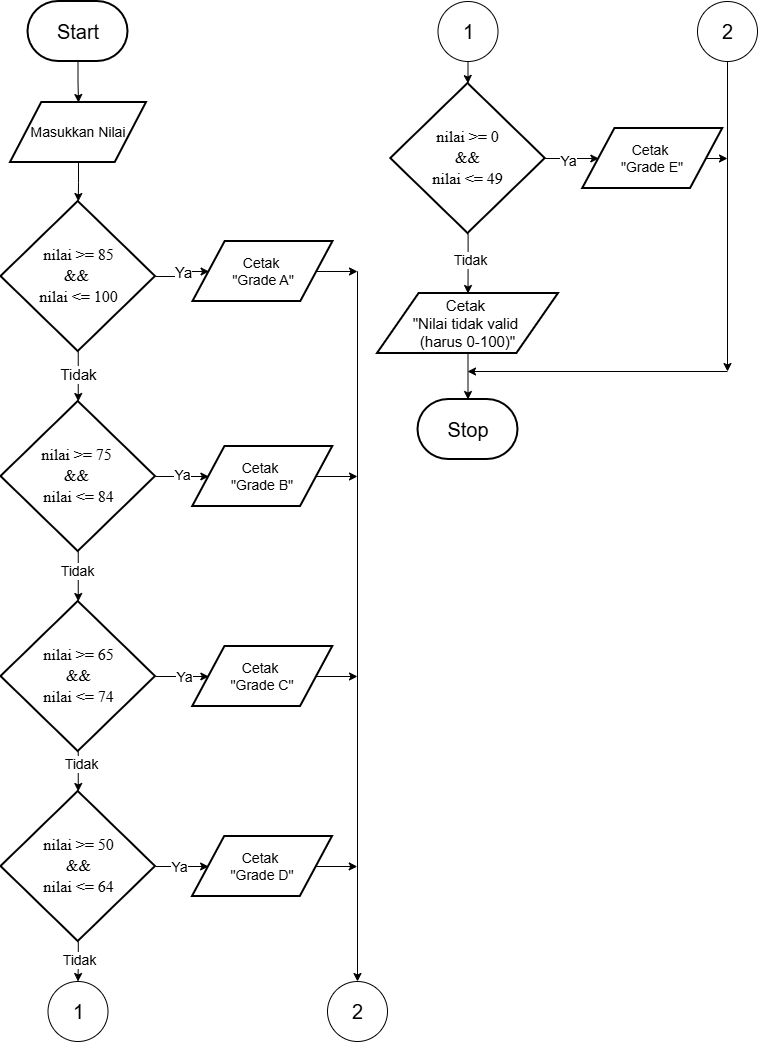

The diagram above was exported from draw.io. Its source (the exported page's mxGraphModel, read from the mxfile embedded in the PNG):
<mxGraphModel dx="1042" dy="634" grid="1" gridSize="10" guides="1" tooltips="1" connect="1" arrows="1" fold="1" page="1" pageScale="1" pageWidth="850" pageHeight="1100" math="0" shadow="0">
  <root>
    <mxCell id="0" />
    <mxCell id="1" parent="0" />
    <mxCell id="sLIQi9DHKcyAE-emkKpp-1" edge="1" parent="1" source="sLIQi9DHKcyAE-emkKpp-2" style="edgeStyle=orthogonalEdgeStyle;rounded=0;orthogonalLoop=1;jettySize=auto;html=1;" target="sLIQi9DHKcyAE-emkKpp-5" value="">
      <mxGeometry relative="1" as="geometry" />
    </mxCell>
    <mxCell id="sLIQi9DHKcyAE-emkKpp-2" parent="1" style="strokeWidth=2;html=1;shape=mxgraph.flowchart.terminator;whiteSpace=wrap;" value="&lt;font style=&quot;font-size: 20px;&quot;&gt;Start&lt;/font&gt;" vertex="1">
      <mxGeometry height="60" width="100" x="100.5" y="40" as="geometry" />
    </mxCell>
    <mxCell id="sLIQi9DHKcyAE-emkKpp-3" parent="1" style="strokeWidth=2;html=1;shape=mxgraph.flowchart.terminator;whiteSpace=wrap;" value="&lt;font style=&quot;font-size: 20px;&quot;&gt;Stop&lt;/font&gt;" vertex="1">
      <mxGeometry height="60" width="100" x="490.5" y="438.0000000000001" as="geometry" />
    </mxCell>
    <mxCell id="sLIQi9DHKcyAE-emkKpp-4" edge="1" parent="1" source="sLIQi9DHKcyAE-emkKpp-5" style="edgeStyle=orthogonalEdgeStyle;rounded=0;orthogonalLoop=1;jettySize=auto;html=1;" target="sLIQi9DHKcyAE-emkKpp-10" value="">
      <mxGeometry relative="1" as="geometry" />
    </mxCell>
    <mxCell id="sLIQi9DHKcyAE-emkKpp-5" parent="1" style="shape=parallelogram;html=1;strokeWidth=2;perimeter=parallelogramPerimeter;whiteSpace=wrap;rounded=1;arcSize=0;size=0.23;" value="&lt;font style=&quot;font-size: 14px;&quot;&gt;Masukkan Nilai&lt;/font&gt;" vertex="1">
      <mxGeometry height="60" width="136" x="83" y="141" as="geometry" />
    </mxCell>
    <mxCell id="sLIQi9DHKcyAE-emkKpp-6" edge="1" parent="1" source="sLIQi9DHKcyAE-emkKpp-10" style="edgeStyle=orthogonalEdgeStyle;rounded=0;orthogonalLoop=1;jettySize=auto;html=1;fontSize=17;" target="sLIQi9DHKcyAE-emkKpp-12" value="">
      <mxGeometry relative="1" as="geometry" />
    </mxCell>
    <mxCell id="sLIQi9DHKcyAE-emkKpp-7" connectable="0" parent="sLIQi9DHKcyAE-emkKpp-6" style="edgeLabel;html=1;align=center;verticalAlign=middle;resizable=0;points=[];" value="&lt;font style=&quot;font-size: 15px;&quot;&gt;Ya&lt;/font&gt;" vertex="1">
      <mxGeometry relative="1" x="0.0931" as="geometry">
        <mxPoint as="offset" />
      </mxGeometry>
    </mxCell>
    <mxCell id="sLIQi9DHKcyAE-emkKpp-8" edge="1" parent="1" source="sLIQi9DHKcyAE-emkKpp-10" style="edgeStyle=orthogonalEdgeStyle;rounded=0;orthogonalLoop=1;jettySize=auto;html=1;" target="sLIQi9DHKcyAE-emkKpp-17" value="">
      <mxGeometry relative="1" as="geometry" />
    </mxCell>
    <mxCell id="sLIQi9DHKcyAE-emkKpp-9" connectable="0" parent="sLIQi9DHKcyAE-emkKpp-8" style="edgeLabel;html=1;align=center;verticalAlign=middle;resizable=0;points=[];" value="&lt;font style=&quot;font-size: 15px;&quot;&gt;Tidak&lt;/font&gt;" vertex="1">
      <mxGeometry relative="1" x="-0.2415" as="geometry">
        <mxPoint y="3" as="offset" />
      </mxGeometry>
    </mxCell>
    <mxCell id="sLIQi9DHKcyAE-emkKpp-10" parent="1" style="strokeWidth=2;html=1;shape=mxgraph.flowchart.decision;whiteSpace=wrap;" value="&lt;div style=&quot;line-height: 19px;&quot;&gt;&lt;div style=&quot;line-height: 19px; color: rgb(187, 190, 191);&quot;&gt;&lt;font style=&quot;color: rgb(0, 0, 0); font-size: 16px;&quot; face=&quot;Times New Roman&quot;&gt;&lt;span style=&quot;white-space: pre;&quot;&gt;nilai &amp;gt;= 85&lt;/span&gt;&lt;/font&gt;&lt;/div&gt;&lt;div style=&quot;line-height: 19px; color: rgb(187, 190, 191);&quot;&gt;&lt;font style=&quot;color: rgb(0, 0, 0); font-size: 16px;&quot; face=&quot;Times New Roman&quot;&gt;&lt;span style=&quot;white-space: pre;&quot;&gt;&amp;amp;&amp;amp; &lt;/span&gt;&lt;/font&gt;&lt;/div&gt;&lt;div style=&quot;line-height: 19px; color: rgb(187, 190, 191);&quot;&gt;&lt;font style=&quot;color: rgb(0, 0, 0); font-size: 16px;&quot; face=&quot;Times New Roman&quot;&gt;&lt;span style=&quot;white-space: pre;&quot;&gt;nilai &amp;lt;= 100&lt;/span&gt;&lt;/font&gt;&lt;/div&gt;&lt;/div&gt;" vertex="1">
      <mxGeometry height="150" width="154.5" x="73.5" y="240" as="geometry" />
    </mxCell>
    <mxCell id="sLIQi9DHKcyAE-emkKpp-11" edge="1" parent="1" source="sLIQi9DHKcyAE-emkKpp-12" style="edgeStyle=orthogonalEdgeStyle;rounded=0;orthogonalLoop=1;jettySize=auto;html=1;" value="">
      <mxGeometry relative="1" as="geometry">
        <mxPoint x="430" y="310" as="targetPoint" />
      </mxGeometry>
    </mxCell>
    <mxCell id="sLIQi9DHKcyAE-emkKpp-12" parent="1" style="shape=parallelogram;html=1;strokeWidth=2;perimeter=parallelogramPerimeter;whiteSpace=wrap;rounded=1;arcSize=0;size=0.23;fontSize=14;" value="Cetak&amp;nbsp;&lt;div&gt;&quot;Grade A&quot;&lt;/div&gt;" vertex="1">
      <mxGeometry height="60" width="140" x="265.5" y="280" as="geometry" />
    </mxCell>
    <mxCell id="sLIQi9DHKcyAE-emkKpp-13" edge="1" parent="1" source="sLIQi9DHKcyAE-emkKpp-17" style="edgeStyle=orthogonalEdgeStyle;rounded=0;orthogonalLoop=1;jettySize=auto;html=1;" target="sLIQi9DHKcyAE-emkKpp-22" value="">
      <mxGeometry relative="1" as="geometry" />
    </mxCell>
    <mxCell id="sLIQi9DHKcyAE-emkKpp-14" connectable="0" parent="sLIQi9DHKcyAE-emkKpp-13" style="edgeLabel;html=1;align=center;verticalAlign=middle;resizable=0;points=[];" value="&lt;font style=&quot;font-size: 14px;&quot;&gt;Tidak&lt;/font&gt;" vertex="1">
      <mxGeometry relative="1" x="-0.2262" y="-1" as="geometry">
        <mxPoint as="offset" />
      </mxGeometry>
    </mxCell>
    <mxCell id="sLIQi9DHKcyAE-emkKpp-15" edge="1" parent="1" source="sLIQi9DHKcyAE-emkKpp-17" style="edgeStyle=orthogonalEdgeStyle;rounded=0;orthogonalLoop=1;jettySize=auto;html=1;" target="sLIQi9DHKcyAE-emkKpp-24" value="">
      <mxGeometry relative="1" as="geometry" />
    </mxCell>
    <mxCell id="sLIQi9DHKcyAE-emkKpp-16" connectable="0" parent="sLIQi9DHKcyAE-emkKpp-15" style="edgeLabel;html=1;align=center;verticalAlign=middle;resizable=0;points=[];" value="&lt;font style=&quot;font-size: 14px;&quot;&gt;Ya&lt;/font&gt;" vertex="1">
      <mxGeometry relative="1" x="0.0793" y="2" as="geometry">
        <mxPoint as="offset" />
      </mxGeometry>
    </mxCell>
    <mxCell id="sLIQi9DHKcyAE-emkKpp-17" parent="1" style="strokeWidth=2;html=1;shape=mxgraph.flowchart.decision;whiteSpace=wrap;" value="&lt;div style=&quot;line-height: 19px;&quot;&gt;&lt;font style=&quot;font-size: 16px;&quot; face=&quot;Times New Roman&quot;&gt;nilai &amp;gt;= 75&amp;nbsp;&lt;/font&gt;&lt;/div&gt;&lt;div style=&quot;line-height: 19px;&quot;&gt;&lt;font style=&quot;font-size: 16px;&quot; face=&quot;Times New Roman&quot;&gt;&amp;amp;&amp;amp;&amp;nbsp;&lt;/font&gt;&lt;/div&gt;&lt;div style=&quot;line-height: 19px;&quot;&gt;&lt;font style=&quot;font-size: 16px;&quot; face=&quot;Times New Roman&quot;&gt;nilai &amp;lt;= 84&lt;/font&gt;&lt;/div&gt;" vertex="1">
      <mxGeometry height="150" width="154.5" x="73.5" y="440" as="geometry" />
    </mxCell>
    <mxCell id="sLIQi9DHKcyAE-emkKpp-18" edge="1" parent="1" source="sLIQi9DHKcyAE-emkKpp-22" style="edgeStyle=orthogonalEdgeStyle;rounded=0;orthogonalLoop=1;jettySize=auto;html=1;" target="sLIQi9DHKcyAE-emkKpp-31" value="">
      <mxGeometry relative="1" as="geometry">
        <mxPoint x="240" y="820" as="targetPoint" />
      </mxGeometry>
    </mxCell>
    <mxCell id="sLIQi9DHKcyAE-emkKpp-19" connectable="0" parent="sLIQi9DHKcyAE-emkKpp-18" style="edgeLabel;html=1;align=center;verticalAlign=middle;resizable=0;points=[];" value="&lt;font style=&quot;font-size: 14px;&quot;&gt;Tidak&lt;/font&gt;" vertex="1">
      <mxGeometry relative="1" x="-0.4248" y="3" as="geometry">
        <mxPoint as="offset" />
      </mxGeometry>
    </mxCell>
    <mxCell id="sLIQi9DHKcyAE-emkKpp-20" edge="1" parent="1" source="sLIQi9DHKcyAE-emkKpp-22" style="edgeStyle=orthogonalEdgeStyle;rounded=0;orthogonalLoop=1;jettySize=auto;html=1;" target="sLIQi9DHKcyAE-emkKpp-26" value="">
      <mxGeometry relative="1" as="geometry" />
    </mxCell>
    <mxCell id="sLIQi9DHKcyAE-emkKpp-21" connectable="0" parent="sLIQi9DHKcyAE-emkKpp-20" style="edgeLabel;html=1;align=center;verticalAlign=middle;resizable=0;points=[];" value="&lt;font style=&quot;font-size: 14px;&quot;&gt;Ya&lt;/font&gt;" vertex="1">
      <mxGeometry relative="1" x="0.1496" as="geometry">
        <mxPoint as="offset" />
      </mxGeometry>
    </mxCell>
    <mxCell id="sLIQi9DHKcyAE-emkKpp-22" parent="1" style="strokeWidth=2;html=1;shape=mxgraph.flowchart.decision;whiteSpace=wrap;" value="&lt;div style=&quot;line-height: 19px;&quot;&gt;&lt;font face=&quot;Times New Roman&quot; style=&quot;font-size: 16px;&quot;&gt;&lt;span style=&quot;white-space: pre;&quot;&gt;nilai &amp;gt;= 65&lt;/span&gt;&lt;/font&gt;&lt;/div&gt;&lt;div style=&quot;line-height: 19px;&quot;&gt;&lt;font face=&quot;Times New Roman&quot; style=&quot;font-size: 16px;&quot;&gt;&lt;span style=&quot;white-space: pre;&quot;&gt;&amp;amp;&amp;amp;&lt;/span&gt;&lt;/font&gt;&lt;/div&gt;&lt;div style=&quot;line-height: 19px;&quot;&gt;&lt;font face=&quot;Times New Roman&quot; style=&quot;font-size: 16px;&quot;&gt;&lt;span style=&quot;white-space: pre;&quot;&gt;nilai &amp;lt;= 74&lt;/span&gt;&lt;/font&gt;&lt;/div&gt;" vertex="1">
      <mxGeometry height="150" width="154.5" x="73.5" y="640" as="geometry" />
    </mxCell>
    <mxCell id="sLIQi9DHKcyAE-emkKpp-23" edge="1" parent="1" source="sLIQi9DHKcyAE-emkKpp-24" style="edgeStyle=orthogonalEdgeStyle;rounded=0;orthogonalLoop=1;jettySize=auto;html=1;exitX=1;exitY=0.5;exitDx=0;exitDy=0;">
      <mxGeometry relative="1" as="geometry">
        <mxPoint x="430" y="515" as="targetPoint" />
      </mxGeometry>
    </mxCell>
    <mxCell id="sLIQi9DHKcyAE-emkKpp-24" parent="1" style="shape=parallelogram;html=1;strokeWidth=2;perimeter=parallelogramPerimeter;whiteSpace=wrap;rounded=1;arcSize=0;size=0.23;fontSize=14;" value="Cetak&amp;nbsp;&lt;div&gt;&quot;Grade B&quot;&lt;/div&gt;" vertex="1">
      <mxGeometry height="60" width="140" x="265.25" y="485" as="geometry" />
    </mxCell>
    <mxCell id="sLIQi9DHKcyAE-emkKpp-25" edge="1" parent="1" source="sLIQi9DHKcyAE-emkKpp-26" style="edgeStyle=orthogonalEdgeStyle;rounded=0;orthogonalLoop=1;jettySize=auto;html=1;exitX=1;exitY=0.5;exitDx=0;exitDy=0;">
      <mxGeometry relative="1" as="geometry">
        <mxPoint x="430" y="715" as="targetPoint" />
      </mxGeometry>
    </mxCell>
    <mxCell id="sLIQi9DHKcyAE-emkKpp-26" parent="1" style="shape=parallelogram;html=1;strokeWidth=2;perimeter=parallelogramPerimeter;whiteSpace=wrap;rounded=1;arcSize=0;size=0.23;fontSize=14;" value="&lt;font&gt;Cetak&amp;nbsp;&lt;/font&gt;&lt;div&gt;&lt;font&gt;&quot;&lt;/font&gt;&lt;span style=&quot;background-color: transparent; color: light-dark(rgb(0, 0, 0), rgb(255, 255, 255));&quot;&gt;Grade C&quot;&lt;/span&gt;&lt;/div&gt;" vertex="1">
      <mxGeometry height="60" width="140" x="265.25" y="685" as="geometry" />
    </mxCell>
    <mxCell id="sLIQi9DHKcyAE-emkKpp-27" edge="1" parent="1" source="sLIQi9DHKcyAE-emkKpp-28" style="edgeStyle=orthogonalEdgeStyle;rounded=0;orthogonalLoop=1;jettySize=auto;html=1;" target="sLIQi9DHKcyAE-emkKpp-3" value="">
      <mxGeometry relative="1" as="geometry" />
    </mxCell>
    <mxCell id="sLIQi9DHKcyAE-emkKpp-28" parent="1" style="shape=parallelogram;html=1;strokeWidth=2;perimeter=parallelogramPerimeter;whiteSpace=wrap;rounded=1;arcSize=0;size=0.23;" value="&lt;font style=&quot;font-size: 15px;&quot;&gt;Cetak&amp;nbsp;&lt;/font&gt;&lt;div&gt;&lt;span style=&quot;font-size: 15px;&quot;&gt;&quot;&lt;/span&gt;&lt;span style=&quot;background-color: transparent; font-size: 15px;&quot;&gt;Nilai tidak valid&amp;nbsp;&lt;/span&gt;&lt;/div&gt;&lt;div&gt;&lt;span style=&quot;background-color: transparent; font-size: 15px;&quot;&gt;(harus 0-100)&quot;&lt;/span&gt;&lt;/div&gt;" vertex="1">
      <mxGeometry height="60" width="181" x="450" y="332.0000000000001" as="geometry" />
    </mxCell>
    <mxCell id="sLIQi9DHKcyAE-emkKpp-29" edge="1" parent="1" style="endArrow=classic;html=1;rounded=0;entryX=0.5;entryY=0;entryDx=0;entryDy=0;entryPerimeter=0;" target="sLIQi9DHKcyAE-emkKpp-53" value="">
      <mxGeometry height="50" relative="1" width="50" as="geometry">
        <Array as="points">
          <mxPoint x="430" y="310" />
        </Array>
        <mxPoint x="430" y="320" as="sourcePoint" />
        <mxPoint x="430" y="1000" as="targetPoint" />
      </mxGeometry>
    </mxCell>
    <mxCell id="sLIQi9DHKcyAE-emkKpp-30" edge="1" parent="1" style="endArrow=classic;html=1;rounded=0;" value="">
      <mxGeometry height="50" relative="1" width="50" as="geometry">
        <mxPoint x="800" y="410" as="sourcePoint" />
        <mxPoint x="540" y="410" as="targetPoint" />
      </mxGeometry>
    </mxCell>
    <mxCell id="sLIQi9DHKcyAE-emkKpp-36" edge="1" parent="1" source="sLIQi9DHKcyAE-emkKpp-31" style="edgeStyle=orthogonalEdgeStyle;rounded=0;orthogonalLoop=1;jettySize=auto;html=1;" target="sLIQi9DHKcyAE-emkKpp-35" value="">
      <mxGeometry relative="1" as="geometry" />
    </mxCell>
    <mxCell id="sLIQi9DHKcyAE-emkKpp-43" connectable="0" parent="sLIQi9DHKcyAE-emkKpp-36" style="edgeLabel;html=1;align=center;verticalAlign=middle;resizable=0;points=[];" value="&lt;span style=&quot;font-size: 14px;&quot;&gt;Ya&lt;/span&gt;" vertex="1">
      <mxGeometry relative="1" x="-0.0034" as="geometry">
        <mxPoint as="offset" />
      </mxGeometry>
    </mxCell>
    <mxCell id="sLIQi9DHKcyAE-emkKpp-37" edge="1" parent="1" source="sLIQi9DHKcyAE-emkKpp-31" style="edgeStyle=orthogonalEdgeStyle;rounded=0;orthogonalLoop=1;jettySize=auto;html=1;entryX=0.5;entryY=0;entryDx=0;entryDy=0;entryPerimeter=0;" target="sLIQi9DHKcyAE-emkKpp-49" value="">
      <mxGeometry relative="1" as="geometry">
        <mxPoint x="179.75" y="1050" as="targetPoint" />
      </mxGeometry>
    </mxCell>
    <mxCell id="sLIQi9DHKcyAE-emkKpp-45" connectable="0" parent="sLIQi9DHKcyAE-emkKpp-37" style="edgeLabel;html=1;align=center;verticalAlign=middle;resizable=0;points=[];" value="&lt;span style=&quot;font-size: 14px;&quot;&gt;Tidak&lt;/span&gt;" vertex="1">
      <mxGeometry relative="1" x="-0.1208" y="1" as="geometry">
        <mxPoint as="offset" />
      </mxGeometry>
    </mxCell>
    <mxCell id="sLIQi9DHKcyAE-emkKpp-31" parent="1" style="strokeWidth=2;html=1;shape=mxgraph.flowchart.decision;whiteSpace=wrap;" value="&lt;div style=&quot;line-height: 19px;&quot;&gt;&lt;font face=&quot;Times New Roman&quot;&gt;&lt;span style=&quot;font-size: 16px; white-space: pre;&quot;&gt;nilai &amp;gt;= 50&lt;/span&gt;&lt;/font&gt;&lt;/div&gt;&lt;div style=&quot;line-height: 19px;&quot;&gt;&lt;font face=&quot;Times New Roman&quot;&gt;&lt;span style=&quot;font-size: 16px; white-space: pre;&quot;&gt;&amp;amp;&amp;amp;&lt;/span&gt;&lt;/font&gt;&lt;/div&gt;&lt;div style=&quot;line-height: 19px;&quot;&gt;&lt;font face=&quot;Times New Roman&quot;&gt;&lt;span style=&quot;font-size: 16px; white-space: pre;&quot;&gt;nilai &amp;lt;= 64&lt;/span&gt;&lt;/font&gt;&lt;/div&gt;" vertex="1">
      <mxGeometry height="150" width="154.5" x="73.5" y="830" as="geometry" />
    </mxCell>
    <mxCell id="sLIQi9DHKcyAE-emkKpp-39" edge="1" parent="1" source="sLIQi9DHKcyAE-emkKpp-33" style="edgeStyle=orthogonalEdgeStyle;rounded=0;orthogonalLoop=1;jettySize=auto;html=1;" target="sLIQi9DHKcyAE-emkKpp-38" value="">
      <mxGeometry relative="1" as="geometry" />
    </mxCell>
    <mxCell id="sLIQi9DHKcyAE-emkKpp-44" connectable="0" parent="sLIQi9DHKcyAE-emkKpp-39" style="edgeLabel;html=1;align=center;verticalAlign=middle;resizable=0;points=[];" value="&lt;span style=&quot;font-size: 14px;&quot;&gt;Ya&lt;/span&gt;" vertex="1">
      <mxGeometry relative="1" x="-0.029" y="-2" as="geometry">
        <mxPoint as="offset" />
      </mxGeometry>
    </mxCell>
    <mxCell id="sLIQi9DHKcyAE-emkKpp-40" edge="1" parent="1" source="sLIQi9DHKcyAE-emkKpp-33" style="edgeStyle=orthogonalEdgeStyle;rounded=0;orthogonalLoop=1;jettySize=auto;html=1;" target="sLIQi9DHKcyAE-emkKpp-28" value="">
      <mxGeometry relative="1" as="geometry" />
    </mxCell>
    <mxCell id="sLIQi9DHKcyAE-emkKpp-46" connectable="0" parent="sLIQi9DHKcyAE-emkKpp-40" style="edgeLabel;html=1;align=center;verticalAlign=middle;resizable=0;points=[];" value="&lt;span style=&quot;font-size: 14px;&quot;&gt;Tidak&lt;/span&gt;" vertex="1">
      <mxGeometry relative="1" x="-0.1274" y="2" as="geometry">
        <mxPoint as="offset" />
      </mxGeometry>
    </mxCell>
    <mxCell id="sLIQi9DHKcyAE-emkKpp-33" parent="1" style="strokeWidth=2;html=1;shape=mxgraph.flowchart.decision;whiteSpace=wrap;" value="&lt;div style=&quot;line-height: 19px;&quot;&gt;&lt;font face=&quot;Times New Roman&quot;&gt;&lt;span style=&quot;font-size: 16px; white-space: pre;&quot;&gt;nilai &amp;gt;= 0&lt;/span&gt;&lt;/font&gt;&lt;/div&gt;&lt;div style=&quot;line-height: 19px;&quot;&gt;&lt;font face=&quot;Times New Roman&quot;&gt;&lt;span style=&quot;font-size: 16px; white-space: pre;&quot;&gt;&amp;amp;&amp;amp;&lt;/span&gt;&lt;/font&gt;&lt;/div&gt;&lt;div style=&quot;line-height: 19px;&quot;&gt;&lt;font face=&quot;Times New Roman&quot;&gt;&lt;span style=&quot;font-size: 16px; white-space: pre;&quot;&gt;nilai &amp;lt;= 49&lt;/span&gt;&lt;/font&gt;&lt;/div&gt;" vertex="1">
      <mxGeometry height="150" width="154.5" x="463.25" y="122.00000000000011" as="geometry" />
    </mxCell>
    <mxCell id="sLIQi9DHKcyAE-emkKpp-41" edge="1" parent="1" source="sLIQi9DHKcyAE-emkKpp-35" style="edgeStyle=orthogonalEdgeStyle;rounded=0;orthogonalLoop=1;jettySize=auto;html=1;exitX=1;exitY=0.5;exitDx=0;exitDy=0;">
      <mxGeometry relative="1" as="geometry">
        <mxPoint x="429.75" y="905.0930232558139" as="targetPoint" />
      </mxGeometry>
    </mxCell>
    <mxCell id="sLIQi9DHKcyAE-emkKpp-35" parent="1" style="shape=parallelogram;html=1;strokeWidth=2;perimeter=parallelogramPerimeter;whiteSpace=wrap;rounded=1;arcSize=0;size=0.23;fontSize=14;" value="&lt;font&gt;Cetak&amp;nbsp;&lt;/font&gt;&lt;div&gt;&quot;Grade D&quot;&lt;/div&gt;" vertex="1">
      <mxGeometry height="60" width="140" x="265" y="875" as="geometry" />
    </mxCell>
    <mxCell id="sLIQi9DHKcyAE-emkKpp-42" edge="1" parent="1" source="sLIQi9DHKcyAE-emkKpp-38" style="edgeStyle=orthogonalEdgeStyle;rounded=0;orthogonalLoop=1;jettySize=auto;html=1;exitX=1;exitY=0.5;exitDx=0;exitDy=0;">
      <mxGeometry relative="1" as="geometry">
        <mxPoint x="800" y="197" as="targetPoint" />
      </mxGeometry>
    </mxCell>
    <mxCell id="sLIQi9DHKcyAE-emkKpp-38" parent="1" style="shape=parallelogram;html=1;strokeWidth=2;perimeter=parallelogramPerimeter;whiteSpace=wrap;rounded=1;arcSize=0;size=0.23;fontSize=14;" value="&lt;font&gt;Cetak&amp;nbsp;&lt;/font&gt;&lt;div&gt;&quot;Grade E&quot;&lt;/div&gt;" vertex="1">
      <mxGeometry height="60" width="140" x="655.25" y="167.0000000000001" as="geometry" />
    </mxCell>
    <mxCell id="sLIQi9DHKcyAE-emkKpp-51" edge="1" parent="1" source="sLIQi9DHKcyAE-emkKpp-48" style="edgeStyle=orthogonalEdgeStyle;rounded=0;orthogonalLoop=1;jettySize=auto;html=1;" target="sLIQi9DHKcyAE-emkKpp-33" value="">
      <mxGeometry relative="1" as="geometry" />
    </mxCell>
    <mxCell id="sLIQi9DHKcyAE-emkKpp-48" parent="1" style="verticalLabelPosition=middle;verticalAlign=middle;html=1;shape=mxgraph.flowchart.on-page_reference;labelPosition=center;align=center;fontSize=20;" value="1" vertex="1">
      <mxGeometry height="60" width="60" x="510.5" y="40" as="geometry" />
    </mxCell>
    <mxCell id="sLIQi9DHKcyAE-emkKpp-49" parent="1" style="verticalLabelPosition=middle;verticalAlign=middle;html=1;shape=mxgraph.flowchart.on-page_reference;labelPosition=center;align=center;fontSize=20;" value="1" vertex="1">
      <mxGeometry height="60" width="60" x="120.5" y="1020" as="geometry" />
    </mxCell>
    <mxCell id="sLIQi9DHKcyAE-emkKpp-52" edge="1" parent="1" source="sLIQi9DHKcyAE-emkKpp-50" style="edgeStyle=orthogonalEdgeStyle;rounded=0;orthogonalLoop=1;jettySize=auto;html=1;exitX=0.5;exitY=1;exitDx=0;exitDy=0;exitPerimeter=0;">
      <mxGeometry relative="1" as="geometry">
        <mxPoint x="800" y="410" as="targetPoint" />
      </mxGeometry>
    </mxCell>
    <mxCell id="sLIQi9DHKcyAE-emkKpp-50" parent="1" style="verticalLabelPosition=middle;verticalAlign=middle;html=1;shape=mxgraph.flowchart.on-page_reference;labelPosition=center;align=center;fontSize=20;" value="2" vertex="1">
      <mxGeometry height="60" width="60" x="770" y="40" as="geometry" />
    </mxCell>
    <mxCell id="sLIQi9DHKcyAE-emkKpp-53" parent="1" style="verticalLabelPosition=middle;verticalAlign=middle;html=1;shape=mxgraph.flowchart.on-page_reference;labelPosition=center;align=center;fontSize=20;" value="2" vertex="1">
      <mxGeometry height="60" width="60" x="400" y="1020" as="geometry" />
    </mxCell>
  </root>
</mxGraphModel>